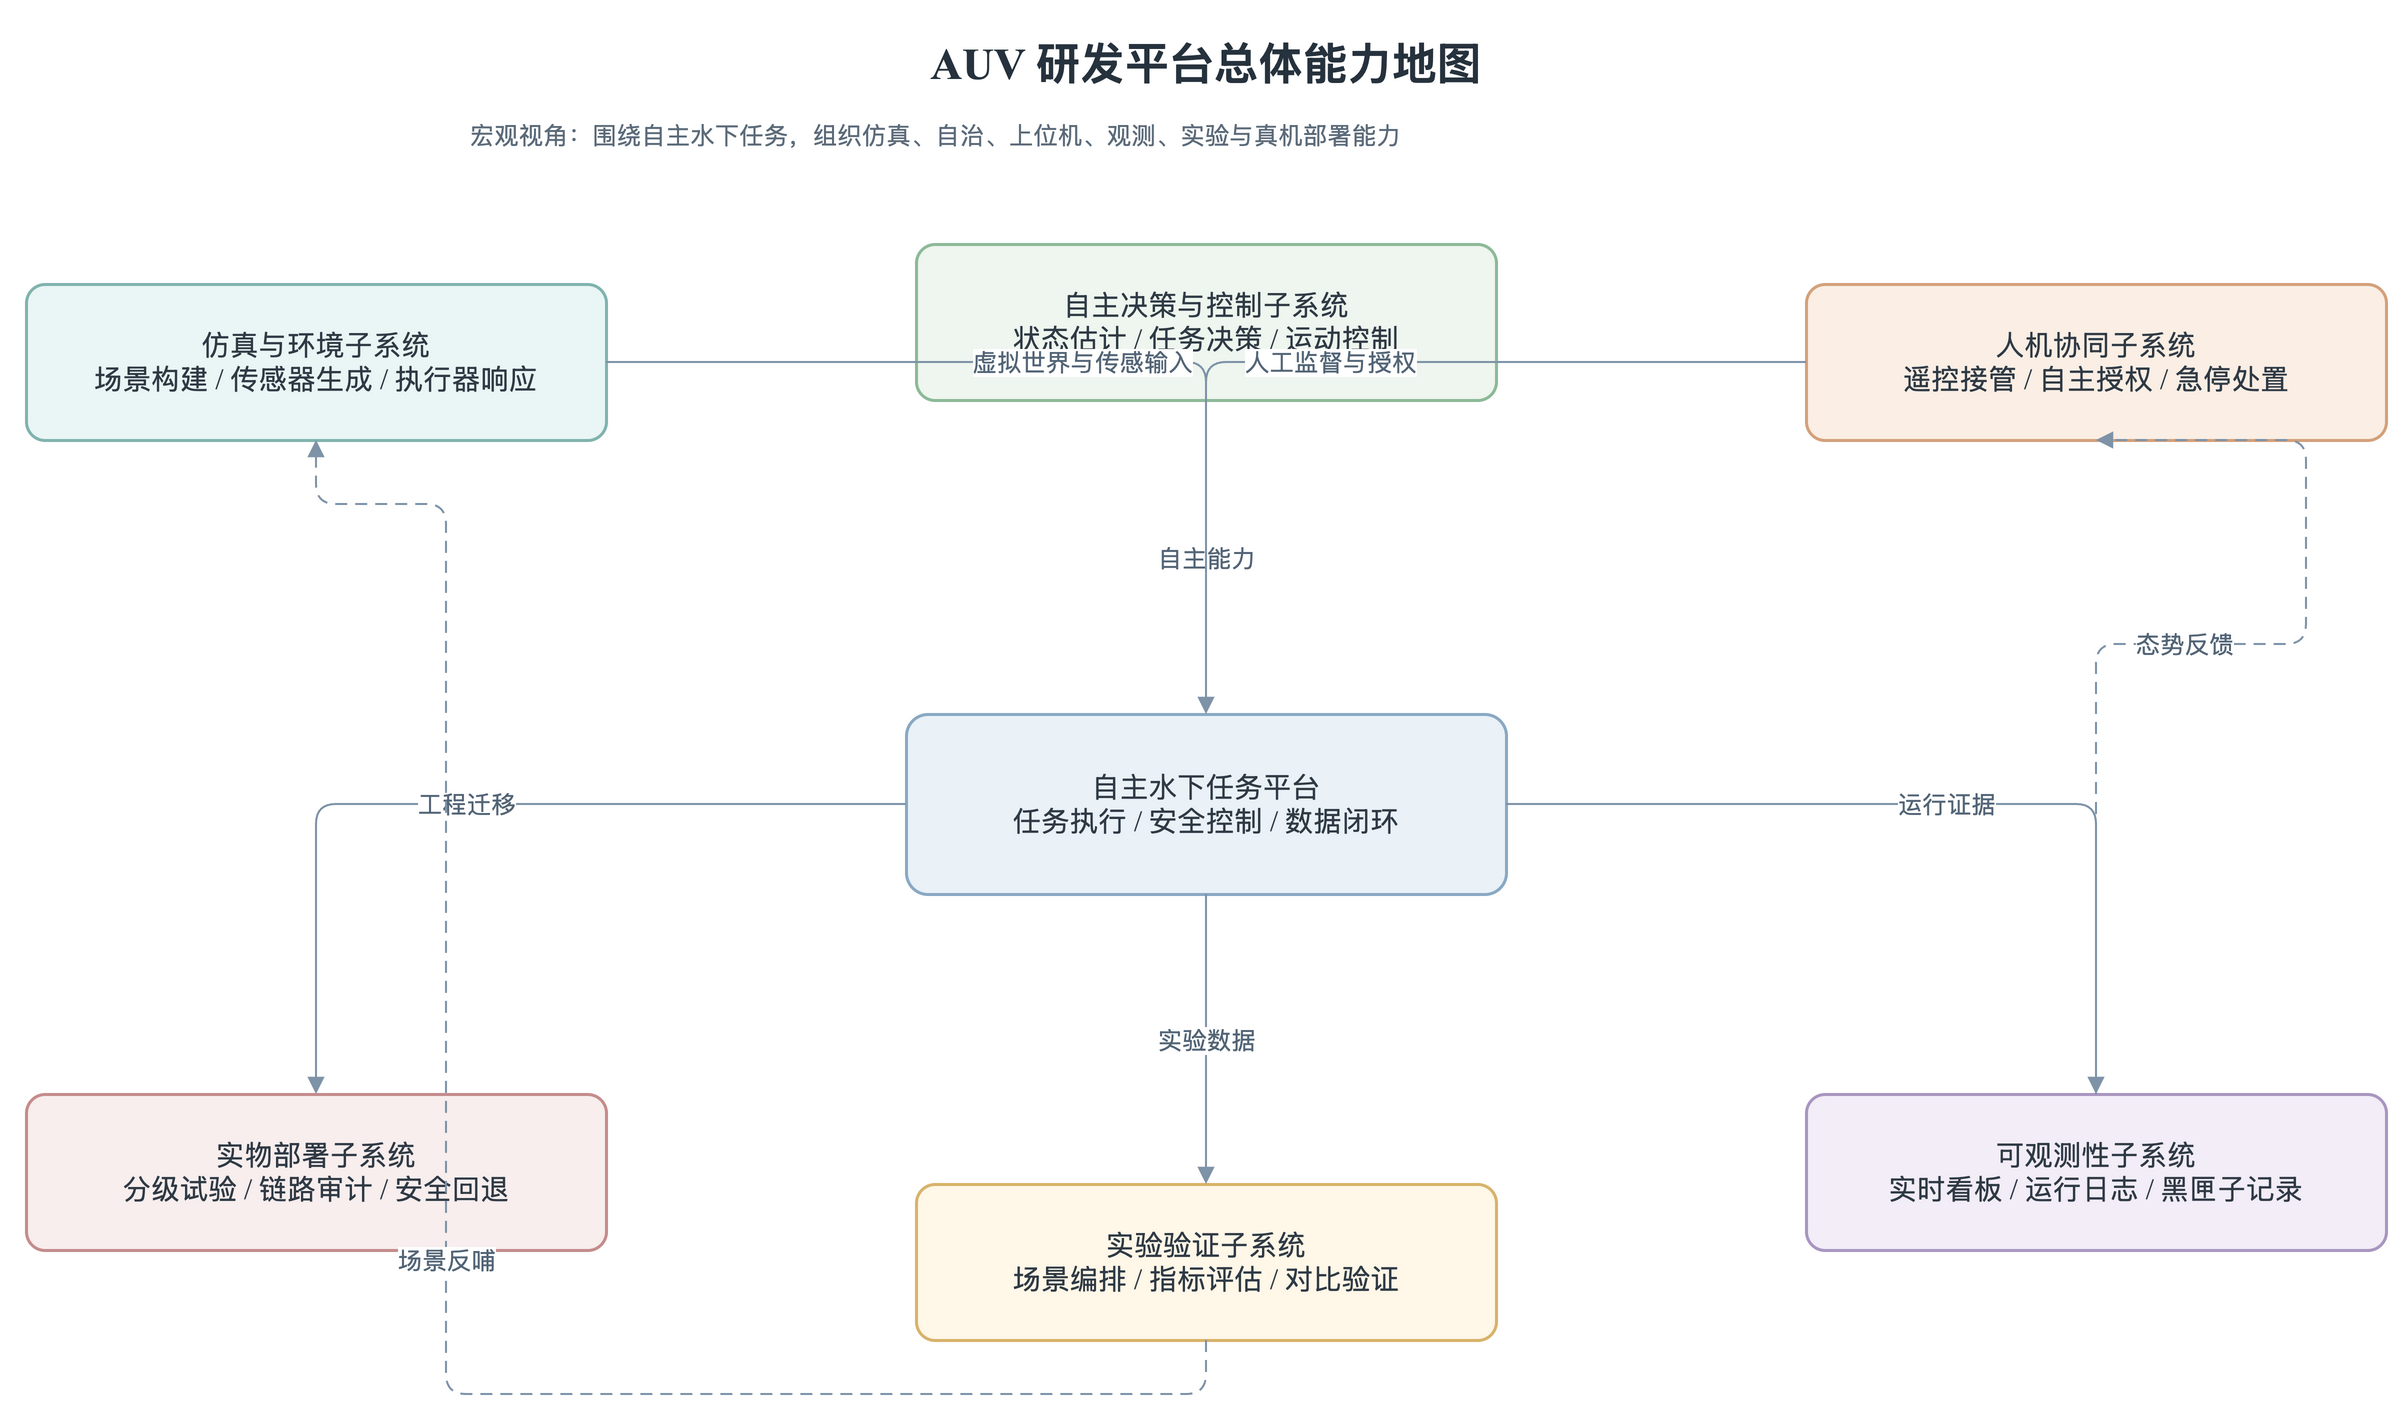

The diagram above was exported from draw.io. Its source (the exported page's mxGraphModel, read from the mxfile embedded in the PNG):
<mxGraphModel dx="1200" dy="820" grid="1" gridSize="10" guides="1" tooltips="1" connect="1" arrows="1" fold="1" page="1" pageScale="1" pageWidth="1400" pageHeight="900" math="0" shadow="0">
  <root>
    <mxCell id="0" />
    <mxCell id="1" parent="0" />
    <mxCell id="t1" value="AUV 研发平台总体能力地图" style="text;html=1;strokeColor=none;fillColor=none;align=center;verticalAlign=middle;whiteSpace=wrap;rounded=0;fontFamily=Noto Serif CJK SC,Times New Roman;fontSize=22;fontStyle=1;fontColor=#26323D;" vertex="1" parent="1">
      <mxGeometry x="350" y="20" width="700" height="40" as="geometry" />
    </mxCell>
    <mxCell id="s1" value="宏观视角：围绕自主水下任务，组织仿真、自治、上位机、观测、实验与真机部署能力" style="text;html=1;strokeColor=none;fillColor=none;align=left;verticalAlign=top;whiteSpace=wrap;rounded=0;fontFamily=Noto Serif CJK SC,Times New Roman;fontSize=12;fontColor=#5C6B7A;" vertex="1" parent="1">
      <mxGeometry x="330" y="62" width="760" height="34" as="geometry" />
    </mxCell>
    <mxCell id="core" value="自主水下任务平台&#10;任务执行 / 安全控制 / 数据闭环" style="rounded=1;whiteSpace=wrap;html=1;arcSize=12;fillColor=#EAF2F8;strokeColor=#8AA9C4;strokeWidth=1.5;spacing=8;fontFamily=Noto Serif CJK SC,Times New Roman;fontSize=14;fontColor=#2F3A45;" vertex="1" parent="1">
      <mxGeometry x="550" y="365" width="300" height="90" as="geometry" />
    </mxCell>
    <mxCell id="sim" value="仿真与环境子系统&#10;场景构建 / 传感器生成 / 执行器响应" style="rounded=1;whiteSpace=wrap;html=1;arcSize=12;fillColor=#EAF6F5;strokeColor=#80B4AF;strokeWidth=1.5;spacing=8;fontFamily=Noto Serif CJK SC,Times New Roman;fontSize=14;fontColor=#2F3A45;" vertex="1" parent="1">
      <mxGeometry x="110" y="150" width="290" height="78" as="geometry" />
    </mxCell>
    <mxCell id="autonomy" value="自主决策与控制子系统&#10;状态估计 / 任务决策 / 运动控制" style="rounded=1;whiteSpace=wrap;html=1;arcSize=12;fillColor=#EEF6EF;strokeColor=#8DBA98;strokeWidth=1.5;spacing=8;fontFamily=Noto Serif CJK SC,Times New Roman;fontSize=14;fontColor=#2F3A45;" vertex="1" parent="1">
      <mxGeometry x="555" y="130" width="290" height="78" as="geometry" />
    </mxCell>
    <mxCell id="operator" value="人机协同子系统&#10;遥控接管 / 自主授权 / 急停处置" style="rounded=1;whiteSpace=wrap;html=1;arcSize=12;fillColor=#FBEFE5;strokeColor=#D4A17B;strokeWidth=1.5;spacing=8;fontFamily=Noto Serif CJK SC,Times New Roman;fontSize=14;fontColor=#2F3A45;" vertex="1" parent="1">
      <mxGeometry x="1000" y="150" width="290" height="78" as="geometry" />
    </mxCell>
    <mxCell id="obs" value="可观测性子系统&#10;实时看板 / 运行日志 / 黑匣子记录" style="rounded=1;whiteSpace=wrap;html=1;arcSize=12;fillColor=#F2EDF7;strokeColor=#A996C0;strokeWidth=1.5;spacing=8;fontFamily=Noto Serif CJK SC,Times New Roman;fontSize=14;fontColor=#2F3A45;" vertex="1" parent="1">
      <mxGeometry x="1000" y="555" width="290" height="78" as="geometry" />
    </mxCell>
    <mxCell id="experiment" value="实验验证子系统&#10;场景编排 / 指标评估 / 对比验证" style="rounded=1;whiteSpace=wrap;html=1;arcSize=12;fillColor=#FFF7E8;strokeColor=#D8B46A;strokeWidth=1.5;spacing=8;fontFamily=Noto Serif CJK SC,Times New Roman;fontSize=14;fontColor=#2F3A45;" vertex="1" parent="1">
      <mxGeometry x="555" y="600" width="290" height="78" as="geometry" />
    </mxCell>
    <mxCell id="deploy" value="实物部署子系统&#10;分级试验 / 链路审计 / 安全回退" style="rounded=1;whiteSpace=wrap;html=1;arcSize=12;fillColor=#F8EEEE;strokeColor=#C68C8C;strokeWidth=1.5;spacing=8;fontFamily=Noto Serif CJK SC,Times New Roman;fontSize=14;fontColor=#2F3A45;" vertex="1" parent="1">
      <mxGeometry x="110" y="555" width="290" height="78" as="geometry" />
    </mxCell>
    <mxCell id="c1" value="虚拟世界与传感输入" style="edgeStyle=orthogonalEdgeStyle;rounded=1;orthogonalLoop=1;jettySize=auto;html=1;strokeColor=#7E93A8;fontColor=#536577;fontSize=12;endArrow=block;endFill=1;exitX=1;entryX=0;" edge="1" parent="1" source="sim" target="core">
      <mxGeometry relative="1" as="geometry" />
    </mxCell>
    <mxCell id="c2" value="自主能力" style="edgeStyle=orthogonalEdgeStyle;rounded=1;orthogonalLoop=1;jettySize=auto;html=1;strokeColor=#7E93A8;fontColor=#536577;fontSize=12;endArrow=block;endFill=1;exitX=0.5;exitY=1;entryX=0.5;entryY=0;" edge="1" parent="1" source="autonomy" target="core">
      <mxGeometry relative="1" as="geometry" />
    </mxCell>
    <mxCell id="c3" value="人工监督与授权" style="edgeStyle=orthogonalEdgeStyle;rounded=1;orthogonalLoop=1;jettySize=auto;html=1;strokeColor=#7E93A8;fontColor=#536577;fontSize=12;endArrow=block;endFill=1;exitX=0;entryX=1;" edge="1" parent="1" source="operator" target="core">
      <mxGeometry relative="1" as="geometry" />
    </mxCell>
    <mxCell id="c4" value="运行证据" style="edgeStyle=orthogonalEdgeStyle;rounded=1;orthogonalLoop=1;jettySize=auto;html=1;strokeColor=#7E93A8;fontColor=#536577;fontSize=12;endArrow=block;endFill=1;exitX=1;entryX=0;" edge="1" parent="1" source="core" target="obs">
      <mxGeometry relative="1" as="geometry" />
    </mxCell>
    <mxCell id="c5" value="实验数据" style="edgeStyle=orthogonalEdgeStyle;rounded=1;orthogonalLoop=1;jettySize=auto;html=1;strokeColor=#7E93A8;fontColor=#536577;fontSize=12;endArrow=block;endFill=1;exitX=0.5;exitY=1;entryX=0.5;entryY=0;" edge="1" parent="1" source="core" target="experiment">
      <mxGeometry relative="1" as="geometry" />
    </mxCell>
    <mxCell id="c6" value="工程迁移" style="edgeStyle=orthogonalEdgeStyle;rounded=1;orthogonalLoop=1;jettySize=auto;html=1;strokeColor=#7E93A8;fontColor=#536577;fontSize=12;endArrow=block;endFill=1;exitX=0;entryX=1;" edge="1" parent="1" source="core" target="deploy">
      <mxGeometry relative="1" as="geometry" />
    </mxCell>
    <mxCell id="c7" value="场景反哺" style="edgeStyle=orthogonalEdgeStyle;rounded=1;orthogonalLoop=1;jettySize=auto;html=1;strokeColor=#7E93A8;fontColor=#536577;fontSize=12;endArrow=block;endFill=1;dashed=1;dashPattern=6 4;exitX=0;entryX=0.5;entryY=1;" edge="1" parent="1" source="experiment" target="sim">
      <mxGeometry relative="1" as="geometry">
        <Array as="points">
          <mxPoint x="320" y="705" />
          <mxPoint x="320" y="260" />
        </Array>
      </mxGeometry>
    </mxCell>
    <mxCell id="c8" value="态势反馈" style="edgeStyle=orthogonalEdgeStyle;rounded=1;orthogonalLoop=1;jettySize=auto;html=1;strokeColor=#7E93A8;fontColor=#536577;fontSize=12;endArrow=block;endFill=1;dashed=1;dashPattern=6 4;exitX=0.5;exitY=0;entryX=0.5;entryY=1;" edge="1" parent="1" source="obs" target="operator">
      <mxGeometry relative="1" as="geometry">
        <Array as="points">
          <mxPoint x="1250" y="330" />
        </Array>
      </mxGeometry>
    </mxCell>
  </root>
</mxGraphModel>